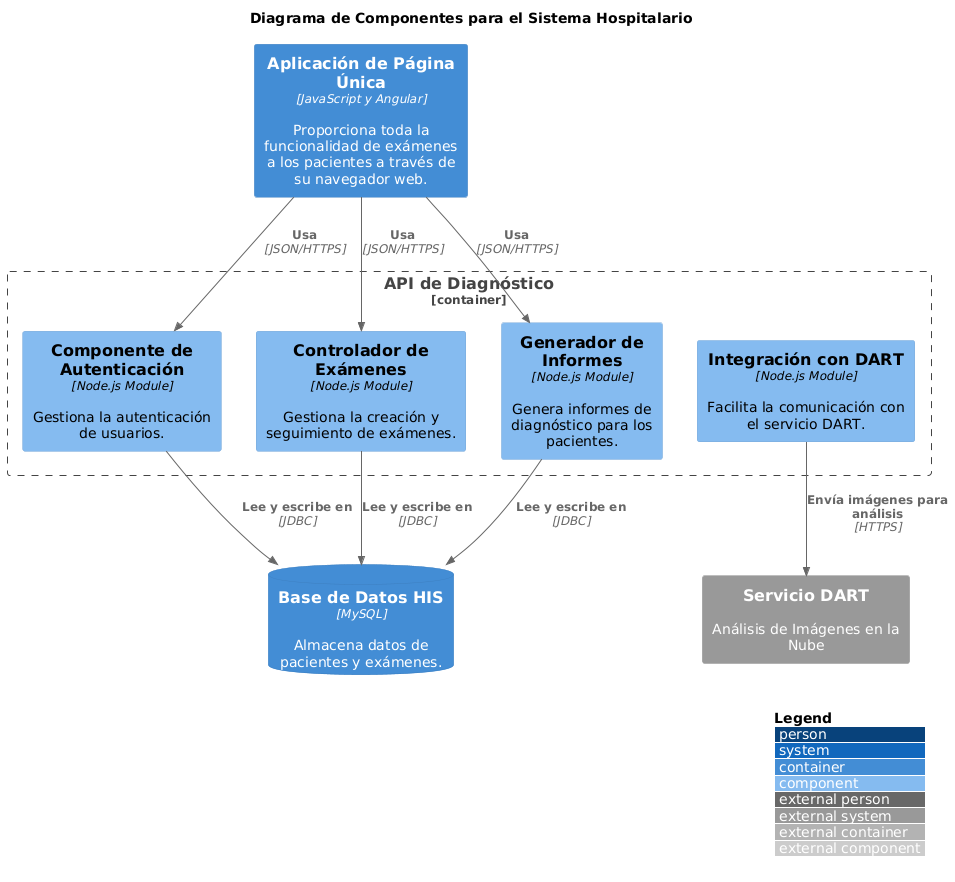

The diagram above was rendered by PlantUML. Its source (embedded in the PNG):
@startuml
!include https://raw.githubusercontent.com/plantuml-stdlib/C4-PlantUML/master/C4_Component.puml

LAYOUT_WITH_LEGEND()

title Diagrama de Componentes para el Sistema Hospitalario

Container(spa, "Aplicación de Página Única", "JavaScript y Angular", "Proporciona toda la funcionalidad de exámenes a los pacientes a través de su navegador web.")
ContainerDb(base_datos_his, "Base de Datos HIS", "MySQL", "Almacena datos de pacientes y exámenes.")
System_Ext(servicio_dart, "Servicio DART", "Análisis de Imágenes en la Nube")

Container_Boundary(backend_api, "API de Diagnóstico") {
    Component(auth, "Componente de Autenticación", "Node.js Module", "Gestiona la autenticación de usuarios.")
    Component(exam, "Controlador de Exámenes", "Node.js Module", "Gestiona la creación y seguimiento de exámenes.")
    Component(report, "Generador de Informes", "Node.js Module", "Genera informes de diagnóstico para los pacientes.")
    Component(integration, "Integración con DART", "Node.js Module", "Facilita la comunicación con el servicio DART.")
    
    Rel(auth, base_datos_his, "Lee y escribe en", "JDBC")
    Rel(exam, base_datos_his, "Lee y escribe en", "JDBC")
    Rel(report, base_datos_his, "Lee y escribe en", "JDBC")
    Rel(integration, servicio_dart, "Envía imágenes para análisis", "HTTPS")
}

Rel(spa, auth, "Usa", "JSON/HTTPS")
Rel(spa, exam, "Usa", "JSON/HTTPS")
Rel(spa, report, "Usa", "JSON/HTTPS")
@enduml